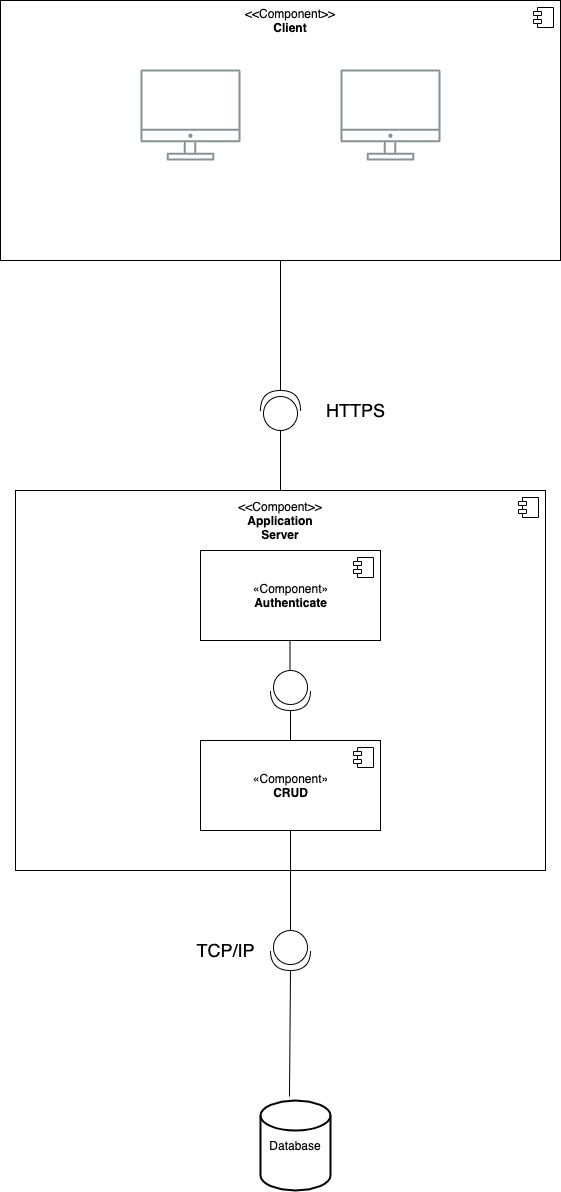

The diagram above was exported from draw.io. Its source (the exported page's mxGraphModel, read from the mxfile embedded in the PNG):
<mxGraphModel dx="1796" dy="1715" grid="1" gridSize="10" guides="1" tooltips="1" connect="1" arrows="1" fold="1" page="1" pageScale="1" pageWidth="850" pageHeight="1100" math="0" shadow="0">
  <root>
    <mxCell id="0" />
    <mxCell id="1" parent="0" />
    <mxCell id="ZU6DlXS4YfkELqw2F_ZQ-10" value="" style="html=1;dropTarget=0;" parent="1" vertex="1">
      <mxGeometry x="-115" y="330" width="530" height="380" as="geometry" />
    </mxCell>
    <mxCell id="ZU6DlXS4YfkELqw2F_ZQ-11" value="" style="shape=component;jettyWidth=8;jettyHeight=4;" parent="ZU6DlXS4YfkELqw2F_ZQ-10" vertex="1">
      <mxGeometry x="1" width="20" height="20" relative="1" as="geometry">
        <mxPoint x="-27" y="7" as="offset" />
      </mxGeometry>
    </mxCell>
    <mxCell id="ZU6DlXS4YfkELqw2F_ZQ-7" value="" style="html=1;dropTarget=0;" parent="1" vertex="1">
      <mxGeometry x="-130" y="-160" width="560" height="260" as="geometry" />
    </mxCell>
    <mxCell id="ZU6DlXS4YfkELqw2F_ZQ-8" value="" style="shape=component;jettyWidth=8;jettyHeight=4;" parent="ZU6DlXS4YfkELqw2F_ZQ-7" vertex="1">
      <mxGeometry x="1" width="20" height="20" relative="1" as="geometry">
        <mxPoint x="-27" y="7" as="offset" />
      </mxGeometry>
    </mxCell>
    <mxCell id="flVArNJE0c9JwZeQVPEy-22" value="Database" style="strokeWidth=2;html=1;shape=mxgraph.flowchart.database;whiteSpace=wrap;" parent="1" vertex="1">
      <mxGeometry x="130" y="940" width="70" height="90" as="geometry" />
    </mxCell>
    <mxCell id="flVArNJE0c9JwZeQVPEy-47" value="" style="shape=providedRequiredInterface;html=1;verticalLabelPosition=bottom;rotation=90;direction=west;" parent="1" vertex="1">
      <mxGeometry x="130" y="230" width="40" height="40" as="geometry" />
    </mxCell>
    <mxCell id="flVArNJE0c9JwZeQVPEy-56" value="" style="shape=providedRequiredInterface;html=1;verticalLabelPosition=bottom;direction=south;" parent="1" vertex="1">
      <mxGeometry x="140" y="770" width="40" height="40" as="geometry" />
    </mxCell>
    <mxCell id="flVArNJE0c9JwZeQVPEy-65" value="HTTPS" style="text;html=1;align=center;verticalAlign=middle;resizable=0;points=[];autosize=1;fontSize=18;" parent="1" vertex="1">
      <mxGeometry x="190" y="235" width="70" height="30" as="geometry" />
    </mxCell>
    <mxCell id="flVArNJE0c9JwZeQVPEy-68" value="TCP/IP" style="text;html=1;align=center;verticalAlign=middle;resizable=0;points=[];autosize=1;fontSize=18;" parent="1" vertex="1">
      <mxGeometry x="60" y="775" width="70" height="30" as="geometry" />
    </mxCell>
    <mxCell id="ZU6DlXS4YfkELqw2F_ZQ-9" value="&amp;lt;&amp;lt;Component&amp;gt;&amp;gt;&lt;br&gt;&lt;b&gt;Client&lt;/b&gt;" style="text;html=1;strokeColor=none;fillColor=none;align=center;verticalAlign=middle;whiteSpace=wrap;rounded=0;" parent="1" vertex="1">
      <mxGeometry x="140" y="-150" width="40" height="20" as="geometry" />
    </mxCell>
    <mxCell id="ZU6DlXS4YfkELqw2F_ZQ-12" value="&amp;lt;&amp;lt;Compoent&amp;gt;&amp;gt;&lt;b&gt;&lt;br&gt;Application Server&lt;/b&gt;&lt;br&gt;" style="text;html=1;strokeColor=none;fillColor=none;align=center;verticalAlign=middle;whiteSpace=wrap;rounded=0;" parent="1" vertex="1">
      <mxGeometry x="130" y="350" width="40" height="20" as="geometry" />
    </mxCell>
    <mxCell id="ZU6DlXS4YfkELqw2F_ZQ-15" value="«Component»&lt;br&gt;&lt;b&gt;Authenticate&lt;/b&gt;" style="html=1;dropTarget=0;" parent="1" vertex="1">
      <mxGeometry x="70" y="390" width="180" height="90" as="geometry" />
    </mxCell>
    <mxCell id="ZU6DlXS4YfkELqw2F_ZQ-16" value="" style="shape=component;jettyWidth=8;jettyHeight=4;" parent="ZU6DlXS4YfkELqw2F_ZQ-15" vertex="1">
      <mxGeometry x="1" width="20" height="20" relative="1" as="geometry">
        <mxPoint x="-27" y="7" as="offset" />
      </mxGeometry>
    </mxCell>
    <mxCell id="ZU6DlXS4YfkELqw2F_ZQ-19" value="«Component»&lt;br&gt;&lt;b&gt;CRUD&lt;/b&gt;" style="html=1;dropTarget=0;" parent="1" vertex="1">
      <mxGeometry x="70" y="580" width="180" height="90" as="geometry" />
    </mxCell>
    <mxCell id="ZU6DlXS4YfkELqw2F_ZQ-20" value="" style="shape=component;jettyWidth=8;jettyHeight=4;" parent="ZU6DlXS4YfkELqw2F_ZQ-19" vertex="1">
      <mxGeometry x="1" width="20" height="20" relative="1" as="geometry">
        <mxPoint x="-27" y="7" as="offset" />
      </mxGeometry>
    </mxCell>
    <mxCell id="tuDLS4Op0jRDN35dc_3Q-1" value="" style="outlineConnect=0;gradientColor=none;fontColor=#545B64;strokeColor=none;fillColor=#879196;dashed=0;verticalLabelPosition=bottom;verticalAlign=top;align=center;html=1;fontSize=12;fontStyle=0;aspect=fixed;shape=mxgraph.aws4.illustration_desktop;pointerEvents=1" parent="1" vertex="1">
      <mxGeometry x="10" y="-91" width="100" height="91" as="geometry" />
    </mxCell>
    <mxCell id="tuDLS4Op0jRDN35dc_3Q-2" value="" style="outlineConnect=0;gradientColor=none;fontColor=#545B64;strokeColor=none;fillColor=#879196;dashed=0;verticalLabelPosition=bottom;verticalAlign=top;align=center;html=1;fontSize=12;fontStyle=0;aspect=fixed;shape=mxgraph.aws4.illustration_desktop;pointerEvents=1" parent="1" vertex="1">
      <mxGeometry x="210" y="-91" width="100" height="91" as="geometry" />
    </mxCell>
    <mxCell id="GwYifdMcnCgEr4_yT6Z0-4" value="" style="endArrow=none;html=1;entryX=0.5;entryY=1;entryDx=0;entryDy=0;exitX=1;exitY=0.5;exitDx=0;exitDy=0;exitPerimeter=0;" edge="1" parent="1" source="flVArNJE0c9JwZeQVPEy-47" target="ZU6DlXS4YfkELqw2F_ZQ-7">
      <mxGeometry width="50" height="50" relative="1" as="geometry">
        <mxPoint x="150" y="220" as="sourcePoint" />
        <mxPoint x="140" y="130" as="targetPoint" />
      </mxGeometry>
    </mxCell>
    <mxCell id="GwYifdMcnCgEr4_yT6Z0-5" value="" style="endArrow=none;html=1;entryX=0;entryY=0.5;entryDx=0;entryDy=0;exitX=0.5;exitY=0;exitDx=0;exitDy=0;entryPerimeter=0;" edge="1" parent="1" source="ZU6DlXS4YfkELqw2F_ZQ-10" target="flVArNJE0c9JwZeQVPEy-47">
      <mxGeometry width="50" height="50" relative="1" as="geometry">
        <mxPoint x="190" y="380" as="sourcePoint" />
        <mxPoint x="190" y="250" as="targetPoint" />
      </mxGeometry>
    </mxCell>
    <mxCell id="GwYifdMcnCgEr4_yT6Z0-6" value="" style="endArrow=none;html=1;entryX=0.5;entryY=1;entryDx=0;entryDy=0;exitX=0;exitY=0.5;exitDx=0;exitDy=0;exitPerimeter=0;" edge="1" parent="1" source="flVArNJE0c9JwZeQVPEy-56" target="ZU6DlXS4YfkELqw2F_ZQ-19">
      <mxGeometry width="50" height="50" relative="1" as="geometry">
        <mxPoint x="-30" y="780" as="sourcePoint" />
        <mxPoint x="20" y="730" as="targetPoint" />
      </mxGeometry>
    </mxCell>
    <mxCell id="GwYifdMcnCgEr4_yT6Z0-7" value="" style="endArrow=none;html=1;entryX=1;entryY=0.5;entryDx=0;entryDy=0;entryPerimeter=0;exitX=0.414;exitY=-0.044;exitDx=0;exitDy=0;exitPerimeter=0;" edge="1" parent="1" source="flVArNJE0c9JwZeQVPEy-22" target="flVArNJE0c9JwZeQVPEy-56">
      <mxGeometry width="50" height="50" relative="1" as="geometry">
        <mxPoint x="40" y="920" as="sourcePoint" />
        <mxPoint x="90" y="870" as="targetPoint" />
      </mxGeometry>
    </mxCell>
    <mxCell id="GwYifdMcnCgEr4_yT6Z0-9" value="" style="shape=providedRequiredInterface;html=1;verticalLabelPosition=bottom;direction=south;" vertex="1" parent="1">
      <mxGeometry x="140" y="510" width="40" height="40" as="geometry" />
    </mxCell>
    <mxCell id="GwYifdMcnCgEr4_yT6Z0-10" value="" style="endArrow=none;html=1;entryX=1;entryY=0.5;entryDx=0;entryDy=0;entryPerimeter=0;exitX=0.5;exitY=0;exitDx=0;exitDy=0;" edge="1" parent="1" source="ZU6DlXS4YfkELqw2F_ZQ-19" target="GwYifdMcnCgEr4_yT6Z0-9">
      <mxGeometry width="50" height="50" relative="1" as="geometry">
        <mxPoint x="70" y="560" as="sourcePoint" />
        <mxPoint x="120" y="510" as="targetPoint" />
      </mxGeometry>
    </mxCell>
    <mxCell id="GwYifdMcnCgEr4_yT6Z0-11" value="" style="endArrow=none;html=1;entryX=1;entryY=0.5;entryDx=0;entryDy=0;entryPerimeter=0;exitX=0.5;exitY=0;exitDx=0;exitDy=0;" edge="1" parent="1">
      <mxGeometry width="50" height="50" relative="1" as="geometry">
        <mxPoint x="159.5" y="510" as="sourcePoint" />
        <mxPoint x="159.5" y="480" as="targetPoint" />
      </mxGeometry>
    </mxCell>
  </root>
</mxGraphModel>